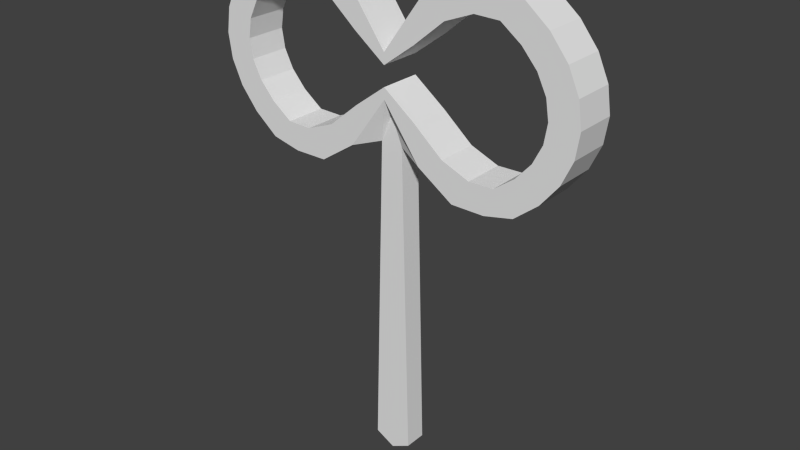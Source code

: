 # Source: WindKey.blend  (saved by Blender 2.72.0; exported with 4.5.12 LTS)
import bpy
from mathutils import Matrix  # noqa: F401  (used for matrix-valued properties, if any)

bpy.ops.wm.read_factory_settings(use_empty=True)
scene = bpy.context.scene
scene.name = 'Scene'

# ---- collections
col_collection_1 = bpy.data.collections.new('Collection 1'); scene.collection.children.link(col_collection_1)

# ---- world
world_world = bpy.data.worlds.new('World'); scene.world = world_world
world_world.color = (0.05088, 0.05088, 0.05088)
world_world.use_sun_shadow = False
world_world.sun_shadow_jitter_overblur = 0.0
world_world.cycles.sampling_method = 'MANUAL'
world_world.cycles.sample_map_resolution = 256

# ---- meshes
me_circle = bpy.data.meshes.new('Circle')
me_circle.from_pydata([(2.842e-14, 0.165, 6.304e-08), (-0.1951, 0.5686, 3.112e-08), (-0.3827, 0.7569, 1.261e-08), (-0.5556, 0.7582, 5.531e-09), (-0.7071, 0.7071, 0.0), (-0.8315, 0.5556, 0.0), (-0.9239, 0.3827, 0.0), (-0.9808, 0.1951, 0.0), (-1.0, 7.55e-08, 0.0), (-0.9808, -0.1951, 0.0), (-0.9239, -0.3827, 0.0), (-0.8315, -0.5556, 0.0), (-0.7071, -0.7071, 0.0), (-0.5556, -0.7582, -5.531e-09), (-0.3827, -0.7569, -1.261e-08), (-0.1951, -0.5686, -3.112e-08), (3.258e-07, -0.165, -6.304e-08), (0.1951, -0.5686, -3.112e-08), (0.3827, -0.7569, -1.261e-08), (0.5556, -0.7582, -5.531e-09), (0.7071, -0.7071, 0.0), (0.8315, -0.5556, 0.0), (0.9239, -0.3827, 0.0), (0.9808, -0.1951, 0.0), (1.0, 9.656e-07, 0.0), (0.9808, 0.1951, 0.0), (0.9239, 0.3827, 0.0), (0.8315, 0.5556, 0.0), (0.7071, 0.7071, 0.0), (0.5556, 0.7582, 5.531e-09), (0.3827, 0.7569, 1.261e-08), (0.1951, 0.5686, 3.112e-08), (2.842e-14, 0.165, 6.304e-08), (-0.1951, 0.5686, 3.112e-08), (-0.3827, 0.7569, 1.261e-08), (-0.5556, 0.7582, 5.531e-09), (-0.7071, 0.7071, 0.0), (-0.8315, 0.5556, 0.0), (-0.9239, 0.3827, 0.0), (-0.9808, 0.1951, 0.0), (-1.0, 7.55e-08, 0.0), (-0.9808, -0.1951, 0.0), (-0.9239, -0.3827, 0.0), (-0.8315, -0.5556, 0.0), (-0.7071, -0.7071, 0.0), (-0.5556, -0.7582, -5.531e-09), (-0.3827, -0.7569, -1.261e-08), (-0.1951, -0.5686, -3.112e-08), (3.258e-07, -0.165, -6.304e-08), (0.1951, -0.5686, -3.112e-08), (0.3827, -0.7569, -1.261e-08), (0.5556, -0.7582, -5.531e-09), (0.7071, -0.7071, 0.0), (0.8315, -0.5556, 0.0), (0.9239, -0.3827, 0.0), (0.9808, -0.1951, 0.0), (1.0, 9.656e-07, 0.0), (0.9808, 0.1951, 0.0), (0.9239, 0.3827, 0.0), (0.8315, 0.5556, 0.0), (0.7071, 0.7071, 0.0), (0.5556, 0.7582, 5.531e-09), (0.3827, 0.7569, 1.261e-08), (0.1951, 0.5686, 3.112e-08), (-3.912e-08, 0.07615, 5.96e-08), (-0.1658, 0.2625, 4.47e-08), (-0.3252, 0.4639, 2.98e-08), (-0.4721, 0.5515, 1.49e-08), (-0.6009, 0.5469, 0.0), (-0.7066, 0.4297, 0.0), (-0.7851, 0.296, 1.49e-08), (-0.8335, 0.1509, 1.49e-08), (-0.8498, 1.251e-07, 1.49e-08), (-0.8335, -0.1509, 1.49e-08), (-0.7851, -0.296, 1.49e-08), (-0.7066, -0.4297, 2.98e-08), (-0.6009, -0.5469, 2.98e-08), (-0.4721, -0.5515, 4.47e-08), (-0.3252, -0.4639, 2.98e-08), (-0.1658, -0.2625, 1.49e-08), (2.378e-07, -0.07615, 0.0), (0.1658, -0.2624, 1.49e-08), (0.3252, -0.4639, 2.98e-08), (0.4721, -0.5515, 4.47e-08), (0.6009, -0.5469, 2.98e-08), (0.7066, -0.4297, 2.98e-08), (0.7851, -0.296, 1.49e-08), (0.8335, -0.1509, 1.49e-08), (0.8498, 8.135e-07, 1.49e-08), (0.8335, 0.1509, 1.49e-08), (0.7851, 0.296, 1.49e-08), (0.7066, 0.4297, 0.0), (0.6009, 0.5469, 0.0), (0.4721, 0.5515, 1.49e-08), (0.3252, 0.4639, 2.98e-08), (0.1658, 0.2625, 4.47e-08), (2.846e-14, 0.165, 0.3266), (-0.1951, 0.5686, 0.3266), (-0.3827, 0.7569, 0.3266), (-0.5556, 0.7582, 0.3266), (-0.7071, 0.7071, 0.3266), (-0.8315, 0.5556, 0.3266), (-0.9239, 0.3827, 0.3266), (-0.9808, 0.1951, 0.3266), (-1.0, 1.002e-07, 0.3266), (-0.9808, -0.1951, 0.3266), (-0.9239, -0.3827, 0.3266), (-0.8315, -0.5556, 0.3266), (-0.7071, -0.7071, 0.3266), (-0.5556, -0.7582, 0.3266), (-0.3827, -0.7569, 0.3266), (-0.1951, -0.5686, 0.3266), (3.258e-07, -0.165, 0.3266), (0.1951, -0.5686, 0.3266), (0.3827, -0.7569, 0.3266), (0.5556, -0.7582, 0.3266), (0.7071, -0.7071, 0.3266), (0.8315, -0.5556, 0.3266), (0.9239, -0.3827, 0.3266), (0.9808, -0.1951, 0.3266), (1.0, 9.903e-07, 0.3266), (0.9808, 0.1951, 0.3266), (0.9239, 0.3827, 0.3266), (0.8315, 0.5556, 0.3266), (0.7071, 0.7071, 0.3266), (0.5556, 0.7582, 0.3266), (0.3827, 0.7569, 0.3266), (0.1951, 0.5686, 0.3266), (2.846e-14, 0.165, 0.3266), (-0.1951, 0.5686, 0.3266), (-0.3827, 0.7569, 0.3266), (-0.5556, 0.7582, 0.3266), (-0.7071, 0.7071, 0.3266), (-0.8315, 0.5556, 0.3266), (-0.9239, 0.3827, 0.3266), (-0.9808, 0.1951, 0.3266), (-1.0, 1.002e-07, 0.3266), (-0.9808, -0.1951, 0.3266), (-0.9239, -0.3827, 0.3266), (-0.8315, -0.5556, 0.3266), (-0.7071, -0.7071, 0.3266), (-0.5556, -0.7582, 0.3266), (-0.3827, -0.7569, 0.3266), (-0.1951, -0.5686, 0.3266), (3.258e-07, -0.165, 0.3266), (0.1951, -0.5686, 0.3266), (0.3827, -0.7569, 0.3266), (0.5556, -0.7582, 0.3266), (0.7071, -0.7071, 0.3266), (0.8315, -0.5556, 0.3266), (0.9239, -0.3827, 0.3266), (0.9808, -0.1951, 0.3266), (1.0, 9.903e-07, 0.3266), (0.9808, 0.1951, 0.3266), (0.9239, 0.3827, 0.3266), (0.8315, 0.5556, 0.3266), (0.7071, 0.7071, 0.3266), (0.5556, 0.7582, 0.3266), (0.3827, 0.7569, 0.3266), (0.1951, 0.5686, 0.3266), (-3.912e-08, 0.07615, 0.3266), (-0.1658, 0.2625, 0.3266), (-0.3252, 0.4639, 0.3266), (-0.4721, 0.5515, 0.3266), (-0.6009, 0.5469, 0.3266), (-0.7066, 0.4297, 0.3266), (-0.7851, 0.296, 0.3266), (-0.8335, 0.1509, 0.3266), (-0.8498, 1.497e-07, 0.3266), (-0.8335, -0.1509, 0.3266), (-0.7851, -0.296, 0.3266), (-0.7066, -0.4297, 0.3266), (-0.6009, -0.5469, 0.3266), (-0.4721, -0.5515, 0.3266), (-0.3252, -0.4639, 0.3266), (-0.1658, -0.2625, 0.3266), (2.378e-07, -0.07615, 0.3266), (0.1658, -0.2624, 0.3266), (0.3252, -0.4639, 0.3266), (0.4721, -0.5515, 0.3266), (0.6009, -0.5469, 0.3266), (0.7066, -0.4297, 0.3266), (0.7851, -0.296, 0.3266), (0.8335, -0.1509, 0.3266), (0.8498, 8.381e-07, 0.3266), (0.8335, 0.1509, 0.3266), (0.7851, 0.296, 0.3266), (0.7066, 0.4297, 0.3266), (0.6009, 0.5469, 0.3266), (0.4721, 0.5515, 0.3266), (0.3252, 0.4639, 0.3266), (0.1658, 0.2625, 0.3266), (-3.547e-07, 0.2914, 0.07672), (-0.0585, 0.5054, 0.07672), (0.0585, 0.5054, 0.07672), (-3.547e-07, 0.2914, 0.2499), (-0.0585, 0.5054, 0.2499), (0.0585, 0.5054, 0.2499), (-1.544e-06, 3.08, 0.07672), (-0.1034, 3.0, 0.07672), (0.1034, 3.0, 0.07672), (-1.544e-06, 3.08, 0.2499), (-0.1034, 3.0, 0.2499), (0.1034, 3.0, 0.2499)], [], [(24, 56, 57, 25), (2, 34, 35, 3), (13, 45, 46, 14), (22, 54, 55, 23), (0, 32, 33, 1), (11, 43, 44, 12), (31, 63, 32, 0), (20, 52, 53, 21), (9, 41, 42, 10), (29, 61, 62, 30), (18, 50, 51, 19), (7, 39, 40, 8), (27, 59, 60, 28), (16, 48, 49, 17), (5, 37, 38, 6), (25, 57, 58, 26), (3, 35, 36, 4), (14, 46, 47, 15), (23, 55, 56, 24), (1, 33, 34, 2), (12, 44, 45, 13), (21, 53, 54, 22), (10, 42, 43, 11), (30, 62, 63, 31), (19, 51, 52, 20), (8, 40, 41, 9), (28, 60, 61, 29), (17, 49, 50, 18), (6, 38, 39, 7), (26, 58, 59, 27), (4, 36, 37, 5), (15, 47, 48, 16), (59, 91, 92, 60), (48, 80, 81, 49), (37, 69, 70, 38), (57, 89, 90, 58), (35, 67, 68, 36), (46, 78, 79, 47), (55, 87, 88, 56), (33, 65, 66, 34), (44, 76, 77, 45), (53, 85, 86, 54), (42, 74, 75, 43), (62, 94, 95, 63), (51, 83, 84, 52), (40, 72, 73, 41), (60, 92, 93, 61), (49, 81, 82, 50), (38, 70, 71, 39), (58, 90, 91, 59), (36, 68, 69, 37), (47, 79, 80, 48), (56, 88, 89, 57), (34, 66, 67, 35), (45, 77, 78, 46), (54, 86, 87, 55), (32, 64, 65, 33), (43, 75, 76, 44), (63, 95, 64, 32), (52, 84, 85, 53), (41, 73, 74, 42), (61, 93, 94, 62), (50, 82, 83, 51), (39, 71, 72, 40), (120, 121, 153, 152), (98, 99, 131, 130), (109, 110, 142, 141), (118, 119, 151, 150), (96, 97, 129, 128), (107, 108, 140, 139), (127, 96, 128, 159), (116, 117, 149, 148), (105, 106, 138, 137), (125, 126, 158, 157), (114, 115, 147, 146), (103, 104, 136, 135), (123, 124, 156, 155), (112, 113, 145, 144), (101, 102, 134, 133), (121, 122, 154, 153), (99, 100, 132, 131), (110, 111, 143, 142), (119, 120, 152, 151), (97, 98, 130, 129), (108, 109, 141, 140), (117, 118, 150, 149), (106, 107, 139, 138), (126, 127, 159, 158), (115, 116, 148, 147), (104, 105, 137, 136), (124, 125, 157, 156), (113, 114, 146, 145), (102, 103, 135, 134), (122, 123, 155, 154), (100, 101, 133, 132), (111, 112, 144, 143), (155, 156, 188, 187), (144, 145, 177, 176), (133, 134, 166, 165), (153, 154, 186, 185), (131, 132, 164, 163), (142, 143, 175, 174), (151, 152, 184, 183), (129, 130, 162, 161), (140, 141, 173, 172), (149, 150, 182, 181), (138, 139, 171, 170), (158, 159, 191, 190), (147, 148, 180, 179), (136, 137, 169, 168), (156, 157, 189, 188), (145, 146, 178, 177), (134, 135, 167, 166), (154, 155, 187, 186), (132, 133, 165, 164), (143, 144, 176, 175), (152, 153, 185, 184), (130, 131, 163, 162), (141, 142, 174, 173), (150, 151, 183, 182), (128, 129, 161, 160), (139, 140, 172, 171), (159, 128, 160, 191), (148, 149, 181, 180), (137, 138, 170, 169), (157, 158, 190, 189), (146, 147, 179, 178), (135, 136, 168, 167), (19, 20, 116, 115), (77, 76, 172, 173), (92, 91, 187, 188), (12, 13, 109, 108), (27, 28, 124, 123), (70, 69, 165, 166), (85, 84, 180, 181), (5, 6, 102, 101), (20, 21, 117, 116), (78, 77, 173, 174), (93, 92, 188, 189), (13, 14, 110, 109), (28, 29, 125, 124), (71, 70, 166, 167), (86, 85, 181, 182), (6, 7, 103, 102), (21, 22, 118, 117), (79, 78, 174, 175), (94, 93, 189, 190), (14, 15, 111, 110), (72, 71, 167, 168), (29, 30, 126, 125), (87, 86, 182, 183), (7, 8, 104, 103), (22, 23, 119, 118), (65, 64, 160, 161), (1, 97, 196, 193), (80, 79, 175, 176), (95, 94, 190, 191), (15, 16, 112, 111), (30, 31, 127, 126), (73, 72, 168, 169), (88, 87, 183, 184), (8, 9, 105, 104), (23, 24, 120, 119), (66, 65, 161, 162), (1, 2, 98, 97), (81, 80, 176, 177), (64, 95, 191, 160), (16, 17, 113, 112), (127, 31, 194, 197), (74, 73, 169, 170), (89, 88, 184, 185), (9, 10, 106, 105), (24, 25, 121, 120), (67, 66, 162, 163), (82, 81, 177, 178), (2, 3, 99, 98), (17, 18, 114, 113), (75, 74, 170, 171), (90, 89, 185, 186), (10, 11, 107, 106), (25, 26, 122, 121), (68, 67, 163, 164), (3, 4, 100, 99), (83, 82, 178, 179), (18, 19, 115, 114), (76, 75, 171, 172), (91, 90, 186, 187), (11, 12, 108, 107), (69, 68, 164, 165), (26, 27, 123, 122), (4, 5, 101, 100), (84, 83, 179, 180), (193, 196, 202, 199), (197, 194, 200, 203), (96, 127, 197, 195), (97, 96, 195, 196), (31, 0, 192, 194), (0, 1, 193, 192), (198, 199, 202, 201), (200, 198, 201, 203), (195, 197, 203, 201), (196, 195, 201, 202), (194, 192, 198, 200), (192, 193, 199, 198)])
me_circle.use_remesh_preserve_volume = False
me_circle.use_remesh_preserve_attributes = False
me_circle.use_mirror_vertex_groups = False
me_circle.update()

# ---- objects
ob_circle = bpy.data.objects.new('Circle', me_circle)

# ---- transforms, parenting, visibility, modifiers, constraints
ob_circle.location = (0.0, 0.0, 0.0)
ob_circle.rotation_euler = (-1.571, -2.22e-16, 2.22e-16)
ob_circle.scale = (1.501, 1.0, 1.0)
ob_circle.lineart.crease_threshold = 0.0

# ---- collection membership
col_collection_1.objects.link(ob_circle)

# ---- scene / render settings (as saved in the file)
scene.frame_start = 1; scene.frame_end = 250; scene.frame_set(1)
scene.render.engine = 'BLENDER_EEVEE_NEXT'
scene.render.resolution_percentage = 50
scene.render.dither_intensity = 0.0
scene.cycles.use_denoising = False
scene.cycles.samples = 10
scene.cycles.sampling_pattern = 'TABULATED_SOBOL'
scene.cycles.light_sampling_threshold = 0.0
scene.cycles.use_adaptive_sampling = False
scene.cycles.use_light_tree = False
scene.cycles.blur_glossy = 0.0
scene.cycles.pixel_filter_type = 'GAUSSIAN'
scene.cycles.sample_clamp_indirect = 0.0
scene.view_settings.view_transform = 'Standard'
bpy.context.view_layer.update()

# ---- added for rendering (the .blend has no active camera and no usable light): camera, sun
cam_auto = bpy.data.cameras.new('AutoCamera')
cam_auto.lens = 50.0
cam_auto.sensor_width = 36.0
cam_auto.clip_end = 1000.0
ob_auto_camera = bpy.data.objects.new('AutoCamera', cam_auto)
scene.collection.objects.link(ob_auto_camera)
ob_auto_camera.location = (4.51823, -5.25857, 2.4535)
ob_auto_camera.rotation_euler = (1.09748, -7.21219e-08, 0.694738)
scene.camera = ob_auto_camera
light_auto_sun = bpy.data.lights.new('AutoSun', 'SUN')
light_auto_sun.energy = 3.0
light_auto_sun.angle = 0.0523599
ob_auto_sun = bpy.data.objects.new('AutoSun', light_auto_sun)
scene.collection.objects.link(ob_auto_sun)
ob_auto_sun.rotation_euler = (0.872665, 0.174533, 0.523599)
bpy.context.view_layer.update()
